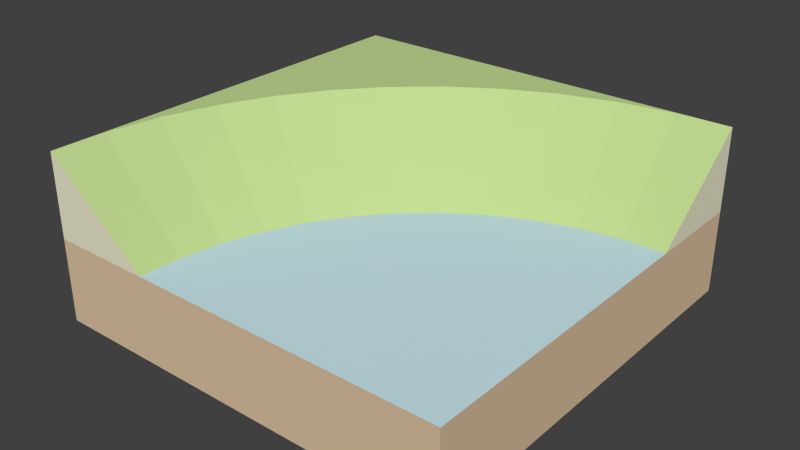 # Source: water-curve_open_slopedBank.blend  (saved by Blender 2.73.0; exported with 4.5.12 LTS)
import bpy
from mathutils import Matrix  # noqa: F401  (used for matrix-valued properties, if any)

bpy.ops.wm.read_factory_settings(use_empty=True)
scene = bpy.context.scene
scene.name = 'Scene'

# ---- collections
col_collection_1 = bpy.data.collections.new('Collection 1'); scene.collection.children.link(col_collection_1)

# ---- materials (node trees are filled in below, after node groups)
mat_brown_001 = bpy.data.materials.new('Brown.001')
mat_brown_001.alpha_threshold = 0.0
mat_brown_001.use_transparent_shadow = False
mat_brown_001.diffuse_color = (0.7294, 0.549, 0.3647, 1.0)
mat_brown_001.specular_color = (0.3294, 0.3294, 0.3294)
mat_brown_001.roughness = 0.5
mat_3_001 = bpy.data.materials.new('_3.001')
mat_3_001.alpha_threshold = 0.0
mat_3_001.use_transparent_shadow = False
mat_3_001.diffuse_color = (0.6118, 0.8314, 0.8863, 1.0)
mat_3_001.specular_color = (0.3294, 0.3294, 0.3294)
mat_3_001.roughness = 0.5
mat_green_001 = bpy.data.materials.new('Green.001')
mat_green_001.alpha_threshold = 0.0
mat_green_001.use_transparent_shadow = False
mat_green_001.diffuse_color = (0.5412, 0.7098, 0.2863, 1.0)
mat_green_001.specular_color = (0.3294, 0.3294, 0.3294)
mat_green_001.roughness = 0.5
mat_4 = bpy.data.materials.new('_4')
mat_4.alpha_threshold = 0.0
mat_4.use_transparent_shadow = False
mat_4.diffuse_color = (0.8471, 0.8196, 0.6196, 1.0)
mat_4.specular_color = (0.3294, 0.3294, 0.3294)
mat_4.roughness = 0.5

# ---- material node trees

# ---- world
world_world = bpy.data.worlds.new('World'); scene.world = world_world
world_world.color = (0.05088, 0.05088, 0.05088)
world_world.use_sun_shadow = False
world_world.sun_shadow_jitter_overblur = 0.0
world_world.cycles.sampling_method = 'MANUAL'
world_world.cycles.sample_map_resolution = 256

# ---- meshes
me_group33 = bpy.data.meshes.new('Group33')
me_group33.from_pydata([(0.5682, 0.453, -0.2642), (0.5682, -0.547, -0.2642), (-0.4318, -0.547, -0.2642), (-0.4318, 0.453, -0.06415), (-0.4318, -0.547, -0.06415), (0.5682, -0.547, -0.06415), (0.5682, 0.453, -0.06415), (-0.4318, 0.453, -0.2642), (0.5682, 0.203, -0.06415), (0.3708, 0.1848, -0.06415), (0.02758, -0.006351, -0.06415), (-0.4318, -0.547, 0.1358), (-0.1818, -0.547, -0.06415), (0.4688, 0.2007, -0.06415), (0.5682, 0.453, 0.1358), (-0.4318, 0.453, 0.1358), (0.4357, 0.45, 0.1358), (0.3049, 0.4287, 0.1358), (-0.05266, 0.2608, 0.1358), (-0.4288, -0.4145, 0.1358), (-0.1795, -0.4476, -0.06415), (-0.4074, -0.2837, 0.1358), (-0.1635, -0.3495, -0.06415), (-0.1341, -0.2546, -0.06415), (-0.3683, -0.1571, 0.1358), (-0.312, -0.03715, 0.1358), (-0.09192, -0.1646, -0.06415), (-0.2396, 0.07389, 0.1358), (-0.03766, -0.08133, -0.06415), (-0.1526, 0.1739, 0.1358), (0.1026, 0.05889, -0.06415), (0.05838, 0.3332, 0.1358), (0.1858, 0.1131, -0.06415), (0.2758, 0.1554, -0.06415), (0.1783, 0.3895, 0.1358)], [], [(3, 7, 2, 4), (18, 30, 32, 31), (22, 21, 19, 20), (26, 25, 24, 23), (10, 29, 27, 28), (2, 7, 0, 1), (34, 33, 9, 17), (23, 24, 21, 22), (33, 9, 13, 8, 6, 3, 4, 12, 20, 22, 23, 26, 28, 10, 30, 32), (32, 33, 34, 31), (13, 8, 14, 16), (11, 4, 12), (4, 5, 12), (23, 22, 20, 12, 5, 8, 13, 9, 33, 32, 30, 10, 28, 26), (24, 25, 27, 29, 18, 31, 34, 17, 16, 14, 15, 11, 19, 21), (0, 6, 8, 5, 1), (10, 30, 18, 29), (0, 7, 3, 6), (8, 6, 14), (13, 16, 17, 9), (28, 27, 25, 26), (2, 1, 5, 4), (6, 3, 15, 14), (4, 11, 15, 3), (20, 19, 11, 12)])
me_group33.polygons.foreach_set('material_index', [0, 2, 2, 2, 2, 0, 2, 2, 0, 2, 2, 3, 0, 1, 2, 0, 2, 0, 3, 2, 2, 0, 2, 2, 2])
_uv = me_group33.uv_layers.new(name='UVMap')
_uv.uv.foreach_set('vector', [1.137e-13, 7.874, 1.137e-13, 0.0, 39.37, 0.0, 39.37, 7.874, -24.61, 15.25, -23.83, 2.52, -19.92, 2.52, -19.39, 15.25, -35.82, 23.18, -34.81, 35.82, -40.02, 35.82, -39.73, 23.18, -33.05, 15.24, -32.19, 27.94, -37.41, 27.94, -36.97, 15.24, -27.62, 8.157, -26.92, 20.89, -32.14, 20.89, -31.53, 8.157, -39.37, 39.37, -39.37, 1.137e-13, 0.0, 0.0, 0.0, 39.37, -15.4, 11.46, -14.46, -1.217, -10.55, -1.217, -10.19, 11.46, -34.79, 19.14, -33.85, 31.82, -39.07, 31.82, -38.7, 19.14, 11.51, 11.72, 7.774, 10.56, 3.912, 9.932, -3.241e-12, 9.843, -4.882e-16, 4.882e-16, 39.37, 1.142e-13, 39.37, 39.37, 29.53, 39.37, 29.44, 35.46, 28.81, 31.6, 27.65, 27.86, 25.99, 24.32, 23.85, 21.04, 21.28, 18.09, 18.33, 15.52, 15.05, 13.38, -19.31, 0.3915, -15.4, 0.3915, -14.96, 13.1, -20.17, 13.1, -4.138, -2.763, -0.2254, -2.763, -3.357e-13, 9.839, -5.217, 9.839, -39.37, 15.75, -39.37, 7.874, -29.53, 7.874, -39.37, 7.874, -3.335e-14, 7.874, -29.53, 7.874, 27.65, 27.86, 28.81, 31.6, 29.44, 35.46, 29.53, 39.37, -1.559e-15, 39.37, -3.242e-12, 9.843, 3.912, 9.932, 7.774, 10.56, 11.51, 11.72, 15.05, 13.38, 18.33, 15.52, 21.28, 18.09, 23.85, 21.04, 25.99, 24.32, 36.87, 24.02, 34.65, 19.3, 31.8, 14.93, 28.38, 10.99, 24.44, 7.566, 20.07, 4.718, 15.35, 2.501, 10.37, 0.9586, 5.216, 0.1195, 3.392e-13, -2.26e-13, 39.37, 1.151e-13, 39.37, 39.37, 39.25, 34.15, 38.41, 29.0, 0.0, 0.0, 0.0, 7.874, -9.843, 7.874, -39.37, 7.874, -39.37, 6.999e-26, -27.93, 5.126, -24.02, 5.126, -23.41, 17.86, -28.62, 17.86, 0.0, 0.0, 39.37, 0.0, 39.37, 7.874, 0.0, 7.874, -9.843, 7.874, 0.0, 7.874, 2.274e-13, 15.75, -5.458, -2.275, -5.167, 10.37, -10.38, 10.37, -9.371, -2.275, -30.65, 11.55, -29.87, 24.28, -35.09, 24.28, -34.56, 11.55, -39.37, -2.404e-29, -3.335e-14, -2.404e-29, -3.335e-14, 7.874, -39.37, 7.874, 0.0, 7.874, 39.37, 7.874, 39.37, 15.75, 3.411e-13, 15.75, 39.37, 7.874, 39.37, 15.75, 1.214e-13, 15.75, 1.214e-13, 7.874, -36.12, 27.26, -35.04, 39.87, -40.26, 39.87, -40.04, 27.26])
me_group33.materials.append(mat_brown_001)
me_group33.materials.append(mat_3_001)
me_group33.materials.append(mat_green_001)
me_group33.materials.append(mat_4)
me_group33.use_remesh_preserve_volume = False
me_group33.use_remesh_preserve_attributes = False
me_group33.use_mirror_vertex_groups = False
me_group33.update()

# ---- objects
ob_group33 = bpy.data.objects.new('Group33', me_group33)

# ---- transforms, parenting, visibility, modifiers, constraints
ob_group33.location = (0.0, 0.0, 0.0)
ob_group33.lineart.crease_threshold = 0.0

# ---- collection membership
col_collection_1.objects.link(ob_group33)

# ---- scene / render settings (as saved in the file)
scene.frame_start = 1; scene.frame_end = 250; scene.frame_set(1)
scene.render.engine = 'BLENDER_EEVEE_NEXT'
scene.render.resolution_percentage = 50
scene.render.dither_intensity = 0.0
scene.cycles.use_denoising = False
scene.cycles.samples = 10
scene.cycles.sampling_pattern = 'TABULATED_SOBOL'
scene.cycles.light_sampling_threshold = 0.0
scene.cycles.use_adaptive_sampling = False
scene.cycles.use_light_tree = False
scene.cycles.blur_glossy = 0.0
scene.cycles.pixel_filter_type = 'GAUSSIAN'
scene.cycles.sample_clamp_indirect = 0.0
scene.view_settings.view_transform = 'Standard'
bpy.context.view_layer.update()

# ---- added for rendering (the .blend has no active camera and no usable light): camera, sun
cam_auto = bpy.data.cameras.new('AutoCamera')
cam_auto.lens = 50.0
cam_auto.sensor_width = 36.0
cam_auto.clip_end = 1000.0
ob_auto_camera = bpy.data.objects.new('AutoCamera', cam_auto)
scene.collection.objects.link(ob_auto_camera)
ob_auto_camera.location = (1.42801, -1.67874, 1.02369)
ob_auto_camera.rotation_euler = (1.09748, -7.21219e-08, 0.694738)
scene.camera = ob_auto_camera
light_auto_sun = bpy.data.lights.new('AutoSun', 'SUN')
light_auto_sun.energy = 3.0
light_auto_sun.angle = 0.0523599
ob_auto_sun = bpy.data.objects.new('AutoSun', light_auto_sun)
scene.collection.objects.link(ob_auto_sun)
ob_auto_sun.rotation_euler = (0.872665, 0.174533, 0.523599)
bpy.context.view_layer.update()
